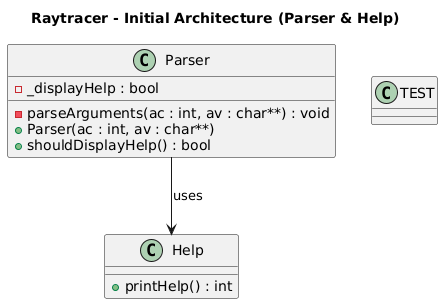

The diagram above was rendered by PlantUML. Its source (embedded in the PNG):
@startuml

title Raytracer - Initial Architecture (Parser & Help)

class Parser {
    - _displayHelp : bool
    - parseArguments(ac : int, av : char**) : void
    + Parser(ac : int, av : char**)
    + shouldDisplayHelp() : bool
}

class Help {
    + printHelp() : int
}

class TEST {
}

Parser --> Help : uses

@enduml